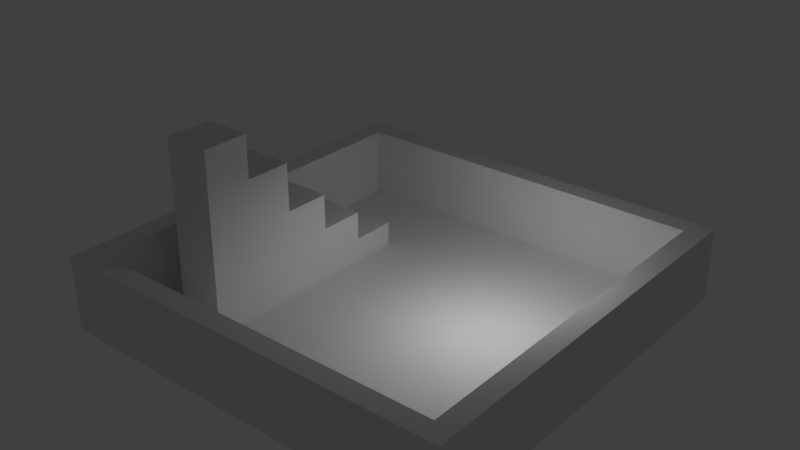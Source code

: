 # Source: nivel_2.blend  (saved by Blender 2.79.0; exported with 4.5.12 LTS)
import bpy
from mathutils import Matrix  # noqa: F401  (used for matrix-valued properties, if any)

bpy.ops.wm.read_factory_settings(use_empty=True)
scene = bpy.context.scene
scene.name = 'Scene'

# ---- collections
col_collection_1 = bpy.data.collections.new('Collection 1'); scene.collection.children.link(col_collection_1)

# ---- materials (node trees are filled in below, after node groups)
mat_material = bpy.data.materials.new('Material')
mat_material.alpha_threshold = 0.0
mat_material.use_transparent_shadow = False
mat_material.roughness = 0.5

# ---- material node trees

# ---- world
world_world = bpy.data.worlds.new('World'); scene.world = world_world
world_world.color = (0.05088, 0.05088, 0.05088)
world_world.use_sun_shadow = False
world_world.sun_shadow_jitter_overblur = 0.0
world_world.cycles.sampling_method = 'MANUAL'

# ---- lights
light_area = bpy.data.lights.new('Area', 'AREA')
light_area.transmission_factor = 0.0
light_area.energy = 78.54
light_area.shadow_buffer_clip_start = 0.5
light_area.shadow_soft_size = 0.1
light_area.shadow_maximum_resolution = 0.006
light_area.use_absolute_resolution = True
light_area.size = 0.1
light_area.size_y = 0.1

# ---- meshes
me_cube = bpy.data.meshes.new('Cube')
me_cube.from_pydata([(1.0, 1.0, -2.015), (1.0, -1.0, -2.015), (-1.0, -1.0, -2.015), (-1.0, 1.0, -2.015), (1.0, 1.0, -0.01495), (1.0, -1.0, -0.01495), (-1.0, -1.0, -0.01495), (-1.0, 1.0, -0.01495), (0.9, 0.9, -0.01495), (0.9, -0.9, -0.01495), (-0.9, 0.9, -0.01495), (-0.9, -0.9, -0.01495), (0.9, 0.9, -1.894), (0.9, -0.9, -1.894), (-0.9, 0.9, -1.894), (-0.9, -0.9, -1.894), (0.9, -4.768e-07, -1.894), (2.384e-07, 0.9, -1.894), (-4.768e-07, -0.9, -1.894), (-0.9, 1.788e-07, -1.894), (-1.192e-07, -1.192e-07, -1.894), (0.9, -0.45, -1.894), (-0.45, 0.9, -1.894), (-0.45, -0.9, -1.894), (-0.9, 0.45, -1.894), (0.9, 0.45, -1.894), (0.45, 0.9, -1.894), (0.45, -0.9, -1.894), (-0.9, -0.45, -1.894), (-2.98e-07, -0.45, -1.894), (5.96e-08, 0.45, -1.894), (0.45, -2.98e-07, -1.894), (-0.45, 2.98e-08, -1.894), (-0.45, 0.45, -1.894), (0.45, 0.45, -1.894), (0.45, -0.45, -1.894), (-0.45, -0.45, -1.894), (0.9, -0.675, -1.894), (-0.675, 0.9, -1.894), (-0.675, -0.9, -1.894), (-0.9, 0.675, -1.894), (0.9, 0.225, -1.894), (0.225, 0.9, -1.894), (0.225, -0.9, -1.894), (-0.9, -0.225, -1.894), (-3.874e-07, -0.675, -1.894), (-2.98e-08, 0.225, -1.894), (0.675, -3.874e-07, -1.894), (-0.225, -4.47e-08, -1.894), (0.9, -0.225, -1.894), (-0.225, 0.9, -1.894), (-0.225, -0.9, -1.894), (-0.9, 0.225, -1.894), (0.9, 0.675, -1.894), (0.675, 0.9, -1.894), (0.675, -0.9, -1.894), (-0.9, -0.675, -1.894), (-2.086e-07, -0.225, -1.894), (1.49e-07, 0.675, -1.894), (0.225, -2.086e-07, -1.894), (-0.675, 1.043e-07, -1.894), (-0.45, 0.225, -1.894), (-0.45, 0.675, -1.894), (-0.225, 0.45, -1.894), (-0.675, 0.45, -1.894), (0.45, 0.225, -1.894), (0.45, 0.675, -1.894), (0.675, 0.45, -1.894), (0.225, 0.45, -1.894), (0.45, -0.675, -1.894), (0.45, -0.225, -1.894), (0.675, -0.45, -1.894), (0.225, -0.45, -1.894), (-0.45, -0.675, -1.894), (-0.45, -0.225, -1.894), (-0.225, -0.45, -1.894), (-0.675, -0.45, -1.894), (-0.675, -0.225, -1.894), (-0.225, -0.225, -1.894), (-0.225, -0.675, -1.894), (0.225, -0.225, -1.894), (0.675, -0.225, -1.894), (0.675, -0.675, -1.894), (0.225, 0.675, -1.894), (0.675, 0.675, -1.894), (0.675, 0.225, -1.894), (-0.675, 0.675, -1.894), (-0.225, 0.675, -1.894), (-0.225, 0.225, -1.894), (-0.675, 0.225, -1.894), (0.225, 0.225, -1.894), (0.225, -0.675, -1.894), (-0.675, -0.675, -1.894), (-0.675, 1.043e-07, -1.245), (-0.45, 2.98e-08, -1.245), (-0.45, 0.225, -1.245), (-0.675, 0.45, -1.245), (-0.45, 0.45, -1.245), (-0.45, -0.225, -1.245), (-0.45, -0.45, -1.245), (-0.675, -0.45, -1.245), (-0.45, -0.675, -1.245), (-0.675, -0.225, -1.245), (-0.675, 0.225, -1.245), (-0.675, -0.675, -1.245), (-0.675, 1.043e-07, -0.4569), (-0.45, 2.98e-08, -0.4569), (-0.45, 0.225, -0.4569), (-0.45, -0.225, -0.4569), (-0.45, -0.45, -0.4569), (-0.675, -0.45, -0.4569), (-0.45, -0.675, -0.4569), (-0.675, -0.225, -0.4569), (-0.675, 0.225, -0.4569), (-0.675, -0.675, -0.4569), (-0.675, 1.043e-07, 0.5089), (-0.45, 2.98e-08, 0.5089), (-0.45, -0.225, 0.5089), (-0.45, -0.45, 0.5089), (-0.675, -0.45, 0.5089), (-0.45, -0.675, 0.5089), (-0.675, -0.225, 0.5089), (-0.675, -0.675, 0.5089), (-0.45, -0.225, 1.805), (-0.45, -0.45, 1.805), (-0.675, -0.45, 1.805), (-0.45, -0.675, 1.805), (-0.675, -0.225, 1.805), (-0.675, -0.675, 1.805), (-0.675, -0.45, 2.949), (-0.45, -0.45, 2.949), (-0.45, -0.675, 2.949), (-0.675, -0.675, 2.949)], [], [(0, 1, 2, 3), (7, 6, 11, 10), (0, 4, 5, 1), (1, 5, 6, 2), (2, 6, 7, 3), (4, 0, 3, 7), (11, 9, 13, 55, 27, 43, 18, 51, 23, 39, 15), (4, 7, 10, 8), (6, 5, 9, 11), (5, 4, 8, 9), (92, 56, 15, 39), (9, 8, 12, 53, 25, 41, 16, 49, 21, 37, 13), (10, 11, 15, 56, 28, 44, 19, 52, 24, 40, 14), (8, 10, 14, 38, 22, 50, 17, 42, 26, 54, 12), (91, 45, 18, 43), (90, 46, 20, 59), (89, 52, 19, 60), (88, 61, 32, 48), (87, 62, 33, 63), (86, 40, 24, 64), (85, 65, 31, 47), (84, 66, 34, 67), (83, 58, 30, 68), (82, 69, 27, 55), (81, 70, 35, 71), (80, 57, 29, 72), (79, 73, 23, 51), (78, 74, 36, 75), (77, 44, 28, 76), (73, 36, 99, 101), (32, 61, 95, 94), (60, 19, 44, 77), (57, 78, 75, 29), (20, 48, 78, 57), (48, 32, 74, 78), (45, 79, 51, 18), (29, 75, 79, 45), (75, 36, 73, 79), (70, 80, 72, 35), (31, 59, 80, 70), (59, 20, 57, 80), (49, 81, 71, 21), (16, 47, 81, 49), (47, 31, 70, 81), (37, 82, 55, 13), (21, 71, 82, 37), (71, 35, 69, 82), (66, 83, 68, 34), (26, 42, 83, 66), (42, 17, 58, 83), (53, 84, 67, 25), (12, 54, 84, 53), (54, 26, 66, 84), (41, 85, 47, 16), (25, 67, 85, 41), (67, 34, 65, 85), (62, 86, 64, 33), (22, 38, 86, 62), (38, 14, 40, 86), (58, 87, 63, 30), (17, 50, 87, 58), (50, 22, 62, 87), (46, 88, 48, 20), (30, 63, 88, 46), (63, 33, 61, 88), (33, 64, 96, 97), (64, 89, 103, 96), (64, 24, 52, 89), (65, 90, 59, 31), (34, 68, 90, 65), (68, 30, 46, 90), (69, 91, 43, 27), (35, 72, 91, 69), (72, 29, 45, 91), (73, 92, 39, 23), (36, 74, 98, 99), (76, 28, 56, 92), (99, 98, 108, 109), (95, 103, 113, 107), (101, 99, 109, 111), (97, 96, 103, 95), (93, 102, 112, 105), (76, 92, 104, 100), (77, 76, 100, 102), (89, 60, 93, 103), (74, 32, 94, 98), (92, 73, 101, 104), (61, 33, 97, 95), (60, 77, 102, 93), (112, 110, 119, 121), (114, 111, 120, 122), (107, 113, 105, 106), (108, 106, 116, 117), (98, 94, 106, 108), (100, 104, 114, 110), (103, 93, 105, 113), (94, 95, 107, 106), (102, 100, 110, 112), (104, 101, 111, 114), (121, 119, 125, 127), (116, 115, 121, 117), (117, 121, 127, 123), (111, 109, 118, 120), (109, 108, 117, 118), (110, 114, 122, 119), (106, 105, 115, 116), (105, 112, 121, 115), (123, 127, 125, 124), (126, 124, 130, 131), (120, 118, 124, 126), (118, 117, 123, 124), (119, 122, 128, 125), (122, 120, 126, 128), (130, 129, 132, 131), (125, 128, 132, 129), (124, 125, 129, 130), (128, 126, 131, 132)])
_uv = me_cube.uv_layers.new(name='UVMap')
_uv.uv.foreach_set('vector', [0.5136, 0.2539, 0.7553, 0.2539, 0.7553, 0.5077, 0.5136, 0.5077, 0.7553, 0.7616, 0.5136, 0.7616, 0.5257, 0.7489, 0.7432, 0.7489, 0.5136, 0.2539, 0.2719, 0.2539, 0.2719, 0.0, 0.5136, 0.0, 0.2719, 0.5077, 0.5136, 0.5077, 0.5136, 0.7616, 0.2719, 0.7616, 0.5136, 0.2539, 0.5136, 0.5077, 0.2719, 0.5077, 0.2719, 0.2539, 0.5136, 0.0, 0.7553, 6.052e-08, 0.7553, 0.2539, 0.5136, 0.2539, 0.9245, 1.0, 0.7069, 1.0, 0.7069, 0.7616, 0.7341, 0.7616, 0.7613, 0.7616, 0.7885, 0.7616, 0.8157, 0.7616, 0.8429, 0.7616, 0.8701, 0.7616, 0.8973, 0.7616, 0.9245, 0.7616, 0.7553, 0.5077, 0.7553, 0.7616, 0.7432, 0.7489, 0.7432, 0.5204, 0.5136, 0.7616, 0.5136, 0.5077, 0.5257, 0.5204, 0.5257, 0.7489, 0.5136, 0.5077, 0.7553, 0.5077, 0.7432, 0.5204, 0.5257, 0.5204, 0.9456, 0.1999, 0.9728, 0.1999, 0.9728, 0.2285, 0.9456, 0.2285, 0.2719, 0.7616, 0.4894, 0.7616, 0.4894, 1.0, 0.4622, 1.0, 0.435, 1.0, 0.4079, 1.0, 0.3807, 1.0, 0.3535, 1.0, 0.3263, 1.0, 0.2991, 1.0, 0.2719, 1.0, 0.7069, 1.0, 0.4894, 1.0, 0.4894, 0.7616, 0.5166, 0.7616, 0.5438, 0.7616, 0.571, 0.7616, 0.5982, 0.7616, 0.6254, 0.7616, 0.6526, 0.7616, 0.6798, 0.7616, 0.7069, 0.7616, 0.0, 0.6146, 0.2175, 0.6146, 0.2175, 0.8531, 0.1903, 0.8531, 0.1631, 0.8531, 0.136, 0.8531, 0.1088, 0.8531, 0.08157, 0.8531, 0.05438, 0.8531, 0.02719, 0.8531, 2.161e-08, 0.8531, 0.8369, 0.1999, 0.864, 0.1999, 0.864, 0.2285, 0.8369, 0.2285, 0.8369, 0.08567, 0.864, 0.08567, 0.864, 0.1142, 0.8369, 0.1142, 0.9456, 0.08567, 0.9728, 0.08567, 0.9728, 0.1142, 0.9456, 0.1142, 0.8912, 0.08567, 0.9184, 0.08567, 0.9184, 0.1142, 0.8912, 0.1142, 0.8912, 0.02856, 0.9184, 0.02856, 0.9184, 0.05712, 0.8912, 0.05712, 0.9456, 0.02856, 0.9728, 0.02856, 0.9728, 0.05712, 0.9456, 0.05712, 0.7825, 0.08567, 0.8097, 0.08567, 0.8097, 0.1142, 0.7825, 0.1142, 0.7825, 0.02856, 0.8097, 0.02856, 0.8097, 0.05712, 0.7825, 0.05712, 0.8369, 0.02856, 0.864, 0.02856, 0.864, 0.05712, 0.8369, 0.05712, 0.7825, 0.1999, 0.8097, 0.1999, 0.8097, 0.2285, 0.7825, 0.2285, 0.7825, 0.1428, 0.8097, 0.1428, 0.8097, 0.1713, 0.7825, 0.1713, 0.8369, 0.1428, 0.864, 0.1428, 0.864, 0.1713, 0.8369, 0.1713, 0.8912, 0.1999, 0.9184, 0.1999, 0.9184, 0.2285, 0.8912, 0.2285, 0.8912, 0.1428, 0.9184, 0.1428, 0.9184, 0.1713, 0.8912, 0.1713, 0.9456, 0.1428, 0.9728, 0.1428, 0.9728, 0.1713, 0.9456, 0.1713, 0.136, 0.6146, 0.1088, 0.6146, 0.1088, 0.5323, 0.136, 0.5323, 0.05438, 0.6146, 0.02719, 0.6146, 0.02719, 0.5323, 0.05438, 0.5323, 0.9456, 0.1142, 0.9728, 0.1142, 0.9728, 0.1428, 0.9456, 0.1428, 0.864, 0.1428, 0.8912, 0.1428, 0.8912, 0.1713, 0.864, 0.1713, 0.864, 0.1142, 0.8912, 0.1142, 0.8912, 0.1428, 0.864, 0.1428, 0.8912, 0.1142, 0.9184, 0.1142, 0.9184, 0.1428, 0.8912, 0.1428, 0.864, 0.1999, 0.8912, 0.1999, 0.8912, 0.2285, 0.864, 0.2285, 0.864, 0.1713, 0.8912, 0.1713, 0.8912, 0.1999, 0.864, 0.1999, 0.8912, 0.1713, 0.9184, 0.1713, 0.9184, 0.1999, 0.8912, 0.1999, 0.8097, 0.1428, 0.8369, 0.1428, 0.8369, 0.1713, 0.8097, 0.1713, 0.8097, 0.1142, 0.8369, 0.1142, 0.8369, 0.1428, 0.8097, 0.1428, 0.8369, 0.1142, 0.864, 0.1142, 0.864, 0.1428, 0.8369, 0.1428, 0.7553, 0.1428, 0.7825, 0.1428, 0.7825, 0.1713, 0.7553, 0.1713, 0.7553, 0.1142, 0.7825, 0.1142, 0.7825, 0.1428, 0.7553, 0.1428, 0.7825, 0.1142, 0.8097, 0.1142, 0.8097, 0.1428, 0.7825, 0.1428, 0.7553, 0.1999, 0.7825, 0.1999, 0.7825, 0.2285, 0.7553, 0.2285, 0.7553, 0.1713, 0.7825, 0.1713, 0.7825, 0.1999, 0.7553, 0.1999, 0.7825, 0.1713, 0.8097, 0.1713, 0.8097, 0.1999, 0.7825, 0.1999, 0.8097, 0.02856, 0.8369, 0.02856, 0.8369, 0.05712, 0.8097, 0.05712, 0.8097, 1.513e-08, 0.8369, 1.513e-08, 0.8369, 0.02856, 0.8097, 0.02856, 0.8369, 1.513e-08, 0.864, 1.513e-08, 0.864, 0.02856, 0.8369, 0.02856, 0.7553, 0.02856, 0.7825, 0.02856, 0.7825, 0.05712, 0.7553, 0.05712, 0.7553, 3.783e-08, 0.7825, 2.27e-08, 0.7825, 0.02856, 0.7553, 0.02856, 0.7825, 2.27e-08, 0.8097, 1.513e-08, 0.8097, 0.02856, 0.7825, 0.02856, 0.7553, 0.08567, 0.7825, 0.08567, 0.7825, 0.1142, 0.7553, 0.1142, 0.7553, 0.05712, 0.7825, 0.05712, 0.7825, 0.08567, 0.7553, 0.08567, 0.7825, 0.05712, 0.8097, 0.05712, 0.8097, 0.08567, 0.7825, 0.08567, 0.9184, 0.02856, 0.9456, 0.02856, 0.9456, 0.05712, 0.9184, 0.05712, 0.9184, 1.513e-08, 0.9456, 1.513e-08, 0.9456, 0.02856, 0.9184, 0.02856, 0.9456, 1.513e-08, 0.9728, 0.0, 0.9728, 0.02856, 0.9456, 0.02856, 0.864, 0.02856, 0.8912, 0.02856, 0.8912, 0.05712, 0.864, 0.05712, 0.864, 1.513e-08, 0.8912, 1.513e-08, 0.8912, 0.02856, 0.864, 0.02856, 0.8912, 1.513e-08, 0.9184, 1.513e-08, 0.9184, 0.02856, 0.8912, 0.02856, 0.864, 0.08567, 0.8912, 0.08567, 0.8912, 0.1142, 0.864, 0.1142, 0.864, 0.05712, 0.8912, 0.05712, 0.8912, 0.08567, 0.864, 0.08567, 0.8912, 0.05712, 0.9184, 0.05712, 0.9184, 0.08567, 0.8912, 0.08567, 0.7825, 0.704, 0.7553, 0.704, 0.7553, 0.6216, 0.7825, 0.6216, 0.2719, 0.6146, 0.2447, 0.6146, 0.2447, 0.5323, 0.2719, 0.5323, 0.9456, 0.05712, 0.9728, 0.05712, 0.9728, 0.08567, 0.9456, 0.08567, 0.8097, 0.08567, 0.8369, 0.08567, 0.8369, 0.1142, 0.8097, 0.1142, 0.8097, 0.05712, 0.8369, 0.05712, 0.8369, 0.08567, 0.8097, 0.08567, 0.8369, 0.05712, 0.864, 0.05712, 0.864, 0.08567, 0.8369, 0.08567, 0.8097, 0.1999, 0.8369, 0.1999, 0.8369, 0.2285, 0.8097, 0.2285, 0.8097, 0.1713, 0.8369, 0.1713, 0.8369, 0.1999, 0.8097, 0.1999, 0.8369, 0.1713, 0.864, 0.1713, 0.864, 0.1999, 0.8369, 0.1999, 0.9184, 0.1999, 0.9456, 0.1999, 0.9456, 0.2285, 0.9184, 0.2285, 0.1088, 0.6146, 0.08157, 0.6146, 0.08157, 0.5323, 0.1088, 0.5323, 0.9456, 0.1713, 0.9728, 0.1713, 0.9728, 0.1999, 0.9456, 0.1999, 0.1088, 0.5323, 0.08157, 0.5323, 0.08157, 0.4323, 0.1088, 0.4323, 0.7825, 0.6216, 0.7553, 0.6216, 0.7553, 0.5216, 0.7825, 0.5216, 0.136, 0.5323, 0.1088, 0.5323, 0.1088, 0.4323, 0.136, 0.4323, 0.2447, 0.7791, 0.2447, 0.8077, 0.2175, 0.8077, 0.2175, 0.7791, 0.2175, 0.5323, 0.1903, 0.5323, 0.1903, 0.4323, 0.2175, 0.4323, 0.1631, 0.6146, 0.136, 0.6146, 0.136, 0.5323, 0.1631, 0.5323, 0.1903, 0.6146, 0.1631, 0.6146, 0.1631, 0.5323, 0.1903, 0.5323, 0.2447, 0.6146, 0.2175, 0.6146, 0.2175, 0.5323, 0.2447, 0.5323, 0.08157, 0.6146, 0.05438, 0.6146, 0.05438, 0.5323, 0.08157, 0.5323, 0.9728, 0.0, 1.0, 0.0, 1.0, 0.08235, 0.9728, 0.08235, 0.02719, 0.6146, 7.203e-09, 0.6146, 0.0, 0.5323, 0.02719, 0.5323, 0.2175, 0.6146, 0.1903, 0.6146, 0.1903, 0.5323, 0.2175, 0.5323, 0.1903, 0.4323, 0.1631, 0.4323, 0.1631, 0.3097, 0.1903, 0.3097, 0.9728, 0.1823, 1.0, 0.1823, 1.0, 0.3049, 0.9728, 0.3049, 0.2175, 0.8077, 0.2447, 0.8077, 0.2447, 0.8363, 0.2175, 0.8363, 0.08157, 0.4323, 0.05438, 0.4323, 0.05438, 0.3097, 0.08157, 0.3097, 0.08157, 0.5323, 0.05438, 0.5323, 0.05438, 0.4323, 0.08157, 0.4323, 0.1631, 0.5323, 0.136, 0.5323, 0.136, 0.4323, 0.1631, 0.4323, 0.2447, 0.5323, 0.2175, 0.5323, 0.2175, 0.4323, 0.2447, 0.4323, 0.05438, 0.5323, 0.02719, 0.5323, 0.02719, 0.4323, 0.05438, 0.4323, 0.1903, 0.5323, 0.1631, 0.5323, 0.1631, 0.4323, 0.1903, 0.4323, 0.9728, 0.08235, 1.0, 0.08235, 1.0, 0.1823, 0.9728, 0.1823, 0.1903, 0.3097, 0.1631, 0.3097, 0.1631, 0.1452, 0.1903, 0.1452, 0.7825, 0.7325, 0.7825, 0.7611, 0.7553, 0.7611, 0.7553, 0.7325, 0.2447, 0.7791, 0.2175, 0.7791, 0.2175, 0.6146, 0.2447, 0.6146, 0.136, 0.4323, 0.1088, 0.4323, 0.1088, 0.3097, 0.136, 0.3097, 0.1088, 0.4323, 0.08157, 0.4323, 0.08157, 0.3097, 0.1088, 0.3097, 0.1631, 0.4323, 0.136, 0.4323, 0.136, 0.3097, 0.1631, 0.3097, 0.7825, 0.5216, 0.7553, 0.5216, 0.7553, 0.399, 0.7825, 0.399, 0.2175, 0.4323, 0.1903, 0.4323, 0.1903, 0.3097, 0.2175, 0.3097, 0.8097, 0.2539, 0.8097, 0.2824, 0.7825, 0.2824, 0.7825, 0.2539, 0.136, 0.1452, 0.1088, 0.1452, 0.1088, 0.0, 0.136, 6.052e-08, 0.136, 0.3097, 0.1088, 0.3097, 0.1088, 0.1452, 0.136, 0.1452, 0.1088, 0.3097, 0.08157, 0.3097, 0.08157, 0.1452, 0.1088, 0.1452, 0.1631, 0.3097, 0.136, 0.3097, 0.136, 0.1452, 0.1631, 0.1452, 0.9728, 0.3049, 1.0, 0.3049, 1.0, 0.4695, 0.9728, 0.4695, 0.7825, 0.7325, 0.7553, 0.7325, 0.7553, 0.704, 0.7825, 0.704, 0.1631, 0.1452, 0.136, 0.1452, 0.136, 0.0, 0.1631, 0.0, 0.7825, 0.399, 0.7553, 0.399, 0.7553, 0.2539, 0.7825, 0.2539, 0.9728, 0.4695, 1.0, 0.4695, 1.0, 0.6146, 0.9728, 0.6146])
me_cube.materials.append(mat_material)
me_cube.use_remesh_preserve_volume = False
me_cube.use_remesh_preserve_attributes = False
me_cube.use_mirror_vertex_groups = False
me_cube.update()

# ---- objects
ob_area = bpy.data.objects.new('Area', light_area)
ob_terrenosala1_col = bpy.data.objects.new('TerrenoSala1-col', me_cube)

# ---- transforms, parenting, visibility, modifiers, constraints
ob_area.location = (2.255, 0.4388, 2.101)
ob_area.lineart.crease_threshold = 0.0
ob_terrenosala1_col.location = (0.0, 0.0, 0.0)
ob_terrenosala1_col.scale = (5.5, 5.5, 1.0)
ob_terrenosala1_col.lock_rotations_4d = False
ob_terrenosala1_col.empty_display_type = 'ARROWS'
ob_terrenosala1_col.lineart.crease_threshold = 0.0

# ---- collection membership
col_collection_1.objects.link(ob_area)
col_collection_1.objects.link(ob_terrenosala1_col)

# ---- scene / render settings (as saved in the file)
scene.frame_start = 1; scene.frame_end = 250; scene.frame_set(1)
scene.render.engine = 'BLENDER_EEVEE_NEXT'
scene.render.resolution_percentage = 50
scene.render.dither_intensity = 0.0
scene.cycles.use_denoising = False
scene.cycles.samples = 128
scene.cycles.sampling_pattern = 'TABULATED_SOBOL'
scene.cycles.use_adaptive_sampling = False
scene.cycles.use_light_tree = False
scene.cycles.blur_glossy = 0.0
scene.cycles.sample_clamp_indirect = 0.0
scene.view_settings.view_transform = 'Standard'
bpy.context.view_layer.update()

# ---- added for rendering (the .blend has no active camera): camera
cam_auto = bpy.data.cameras.new('AutoCamera')
cam_auto.lens = 50.0
cam_auto.sensor_width = 36.0
cam_auto.clip_end = 1000.0
ob_auto_camera = bpy.data.objects.new('AutoCamera', cam_auto)
scene.collection.objects.link(ob_auto_camera)
ob_auto_camera.location = (15.1081, -18.1297, 12.5534)
ob_auto_camera.rotation_euler = (1.09748, -7.21219e-08, 0.694738)
scene.camera = ob_auto_camera
bpy.context.view_layer.update()
